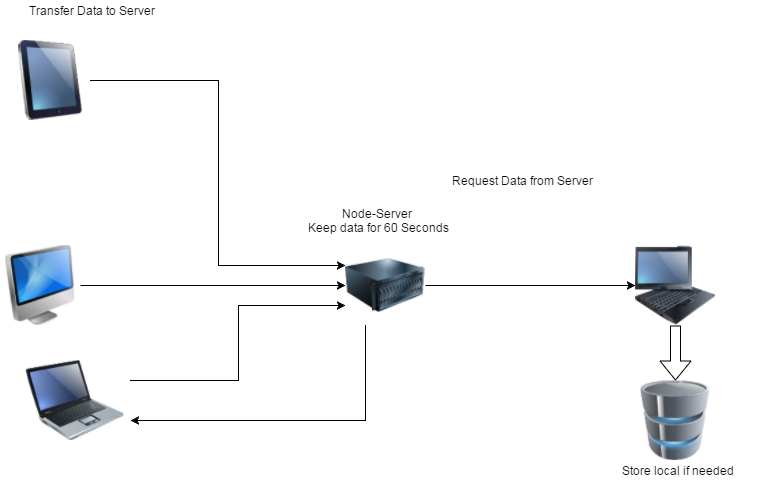

The diagram above was exported from draw.io. Its source (the exported page's mxGraphModel, read from the mxfile embedded in the PNG):
<mxGraphModel dx="1090" dy="2544" grid="1" gridSize="10" guides="1" tooltips="1" connect="1" arrows="1" fold="1" page="0" pageScale="1" pageWidth="1169" pageHeight="826" background="none" math="0" shadow="0">
  <root>
    <mxCell id="0" style=";html=1;" />
    <mxCell id="1" style=";html=1;" parent="0" />
    <mxCell id="6806b5b859ef7053-583" style="edgeStyle=orthogonalEdgeStyle;rounded=0;html=1;exitX=0.25;exitY=1;entryX=1;entryY=0.75;jettySize=auto;orthogonalLoop=1;" edge="1" parent="1" source="6806b5b859ef7053-569" target="6806b5b859ef7053-573">
      <mxGeometry relative="1" as="geometry" />
    </mxCell>
    <mxCell id="6806b5b859ef7053-569" value="" style="image;html=1;labelBackgroundColor=#ffffff;image=img/lib/clip_art/computers/Server_128x128.png" vertex="1" parent="1">
      <mxGeometry x="555" y="-1425" width="80" height="80" as="geometry" />
    </mxCell>
    <mxCell id="6806b5b859ef7053-570" value="Node-Server &lt;br&gt;Keep data for 60 Seconds" style="text;html=1;strokeColor=none;fillColor=none;align=center;verticalAlign=middle;whiteSpace=wrap;" vertex="1" parent="1">
      <mxGeometry x="515" y="-1460" width="140" height="20" as="geometry" />
    </mxCell>
    <mxCell id="6806b5b859ef7053-574" style="edgeStyle=orthogonalEdgeStyle;rounded=0;html=1;exitX=1;exitY=0.5;entryX=0;entryY=0.25;jettySize=auto;orthogonalLoop=1;" edge="1" parent="1" source="6806b5b859ef7053-571" target="6806b5b859ef7053-569">
      <mxGeometry relative="1" as="geometry" />
    </mxCell>
    <mxCell id="6806b5b859ef7053-571" value="" style="image;html=1;labelBackgroundColor=#ffffff;image=img/lib/clip_art/computers/iPad_128x128.png" vertex="1" parent="1">
      <mxGeometry x="220" y="-1630" width="80" height="80" as="geometry" />
    </mxCell>
    <mxCell id="6806b5b859ef7053-575" style="edgeStyle=orthogonalEdgeStyle;rounded=0;html=1;exitX=1;exitY=0.5;entryX=0;entryY=0.5;jettySize=auto;orthogonalLoop=1;" edge="1" parent="1" source="6806b5b859ef7053-572" target="6806b5b859ef7053-569">
      <mxGeometry relative="1" as="geometry" />
    </mxCell>
    <mxCell id="6806b5b859ef7053-572" value="" style="image;html=1;labelBackgroundColor=#ffffff;image=img/lib/clip_art/computers/iMac_128x128.png" vertex="1" parent="1">
      <mxGeometry x="210" y="-1425" width="80" height="80" as="geometry" />
    </mxCell>
    <mxCell id="6806b5b859ef7053-576" style="edgeStyle=orthogonalEdgeStyle;rounded=0;html=1;exitX=1;exitY=0.25;entryX=0;entryY=0.75;jettySize=auto;orthogonalLoop=1;" edge="1" parent="1" source="6806b5b859ef7053-573" target="6806b5b859ef7053-569">
      <mxGeometry relative="1" as="geometry" />
    </mxCell>
    <mxCell id="6806b5b859ef7053-573" value="" style="image;html=1;labelBackgroundColor=#ffffff;image=img/lib/clip_art/computers/Laptop_128x128.png" vertex="1" parent="1">
      <mxGeometry x="230" y="-1310" width="110" height="80" as="geometry" />
    </mxCell>
    <mxCell id="6806b5b859ef7053-577" value="Transfer Data to Server" style="text;html=1;strokeColor=none;fillColor=none;align=center;verticalAlign=middle;whiteSpace=wrap;" vertex="1" parent="1">
      <mxGeometry x="210" y="-1670" width="180" height="20" as="geometry" />
    </mxCell>
    <mxCell id="6806b5b859ef7053-1" style="edgeStyle=orthogonalEdgeStyle;shape=flexArrow;rounded=0;html=1;exitX=0.5;exitY=1;entryX=0.5;entryY=0;jettySize=auto;orthogonalLoop=1;" edge="1" parent="1" source="6806b5b859ef7053-578" target="6806b5b859ef7053-581">
      <mxGeometry relative="1" as="geometry" />
    </mxCell>
    <mxCell id="6806b5b859ef7053-578" value="" style="image;html=1;labelBackgroundColor=#ffffff;image=img/lib/clip_art/computers/IBM_Tablet_128x128.png" vertex="1" parent="1">
      <mxGeometry x="845" y="-1425" width="80" height="80" as="geometry" />
    </mxCell>
    <mxCell id="6806b5b859ef7053-579" value="" style="endArrow=classic;html=1;exitX=1;exitY=0.5;entryX=0;entryY=0.5;" edge="1" parent="1" source="6806b5b859ef7053-569" target="6806b5b859ef7053-578">
      <mxGeometry width="50" height="50" relative="1" as="geometry">
        <mxPoint x="690" y="-1340" as="sourcePoint" />
        <mxPoint x="740" y="-1390" as="targetPoint" />
      </mxGeometry>
    </mxCell>
    <mxCell id="6806b5b859ef7053-580" value="Request Data from Server" style="text;html=1;strokeColor=none;fillColor=none;align=center;verticalAlign=middle;whiteSpace=wrap;" vertex="1" parent="1">
      <mxGeometry x="640" y="-1500" width="180" height="20" as="geometry" />
    </mxCell>
    <mxCell id="6806b5b859ef7053-581" value="" style="image;html=1;labelBackgroundColor=#ffffff;image=img/lib/clip_art/computers/Database_128x128.png" vertex="1" parent="1">
      <mxGeometry x="845" y="-1290" width="80" height="80" as="geometry" />
    </mxCell>
    <mxCell id="6806b5b859ef7053-582" value="Store local if needed" style="text;html=1;strokeColor=none;fillColor=none;align=center;verticalAlign=middle;whiteSpace=wrap;" vertex="1" parent="1">
      <mxGeometry x="795" y="-1210" width="180" height="20" as="geometry" />
    </mxCell>
  </root>
</mxGraphModel>